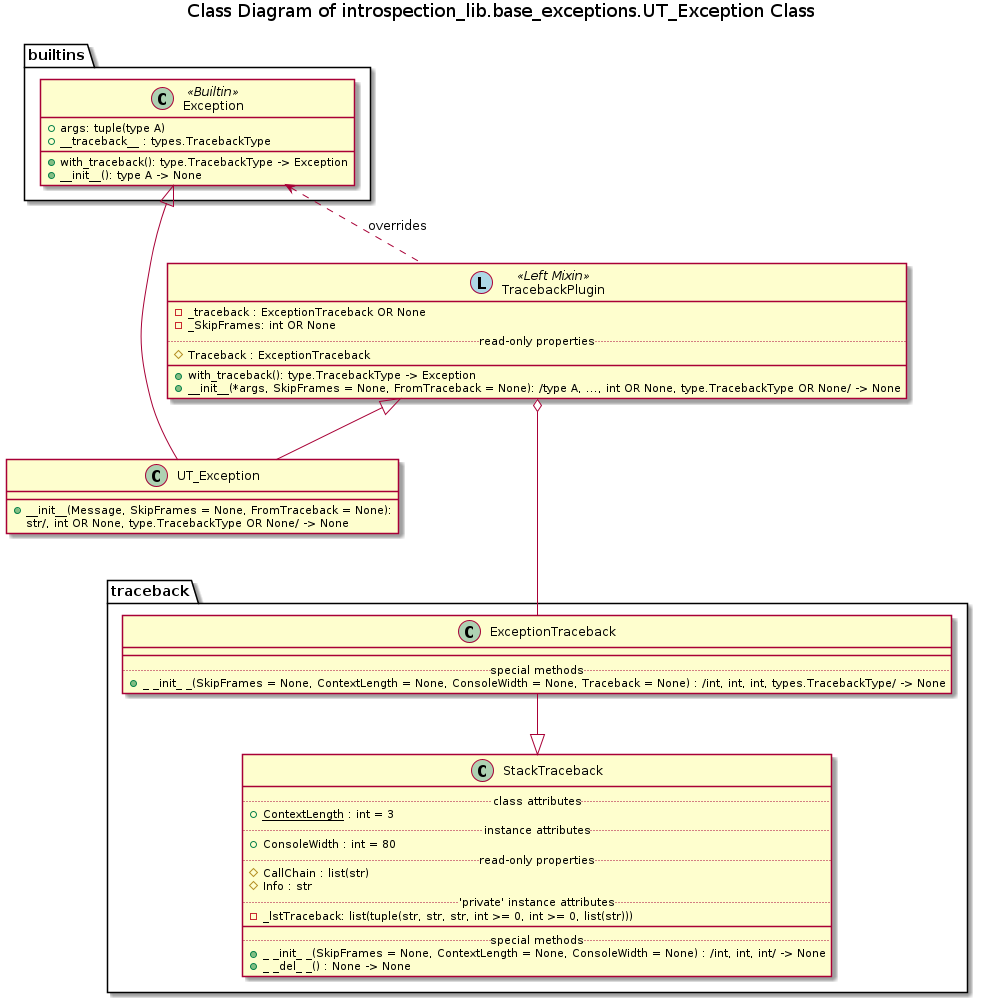

The diagram above was rendered by PlantUML. Its source (embedded in the PNG):
@startuml ut_exception

title Class Diagram of introspection_lib.base_exceptions.UT_Exception Class

namespace builtins {















class Exception <<Builtin>> {
    + {field} args: tuple(type A)
    + __traceback__ : types.TracebackType
    + with_traceback(): type.TracebackType -> Exception
    + __init__(): type A -> None
}
}

namespace traceback {


class ExceptionTraceback {
    ___
    ..special methods..
    + _ _init_ _(SkipFrames = None, ContextLength = None, ConsoleWidth = None, Traceback = None) : /int, int, int, types.TracebackType/ -> None
}



class StackTraceback {
    ..class attributes..
    + {field} <u>ContextLength</u> : int = 3
    ..instance attributes..
    + ConsoleWidth : int = 80
    ..read-only properties..
    # {field} CallChain : list(str)
    # Info : str
    ..'private' instance attributes..
    - {field} _lstTraceback: list(tuple(str, str, str, int >= 0, int >= 0, list(str)))
    ___
    ..special methods..
    + _ _init_ _(SkipFrames = None, ContextLength = None, ConsoleWidth = None) : /int, int, int/ -> None
    + _ _del_ _() : None -> None
}

    ExceptionTraceback --|> StackTraceback
}

class UT_Exception {
    __
    + __init__(Message, SkipFrames = None, FromTraceback = None):
    str/, int OR None, type.TracebackType OR None/ -> None
}

builtins.Exception <|--- UT_Exception



class TracebackPlugin <<(L, lightblue) Left Mixin>> {
    - _traceback : ExceptionTraceback OR None
    - _SkipFrames: int OR None
    ..read-only properties..
    # Traceback : ExceptionTraceback
    ___
    + with_traceback(): type.TracebackType -> Exception
    + __init__(*args, SkipFrames = None, FromTraceback = None): /type A, ..., int OR None, type.TracebackType OR None/ -> None
}

TracebackPlugin <|-- UT_Exception

TracebackPlugin o--- traceback.ExceptionTraceback

builtins.Exception <.. TracebackPlugin : overrides

@enduml